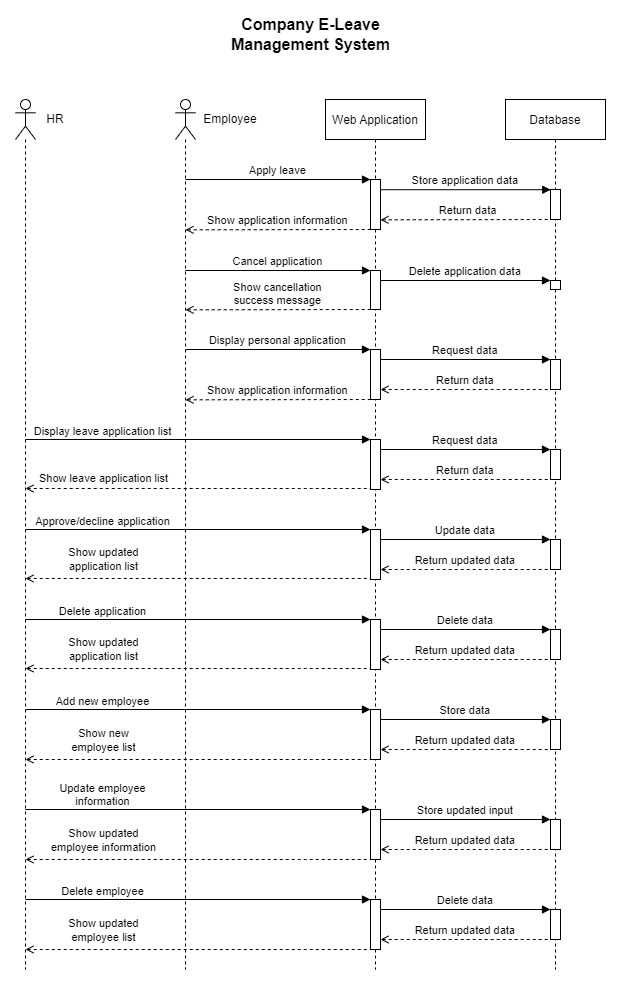

The diagram above was exported from draw.io. Its source (the exported page's mxGraphModel, read from the mxfile embedded in the PNG):
<mxGraphModel dx="952" dy="527" grid="1" gridSize="10" guides="1" tooltips="1" connect="1" arrows="1" fold="1" page="1" pageScale="1" pageWidth="850" pageHeight="1100" math="0" shadow="0">
  <root>
    <mxCell id="0" />
    <mxCell id="1" parent="0" />
    <mxCell id="sCY5K6g8Xm2As2Hpg3yS-1" value="Database" style="shape=umlLifeline;perimeter=lifelinePerimeter;container=1;collapsible=0;recursiveResize=0;rounded=0;shadow=0;strokeWidth=1;" parent="1" vertex="1">
      <mxGeometry x="620" y="130" width="100" height="870" as="geometry" />
    </mxCell>
    <mxCell id="sCY5K6g8Xm2As2Hpg3yS-4" value="" style="points=[];perimeter=orthogonalPerimeter;rounded=0;shadow=0;strokeWidth=1;" parent="sCY5K6g8Xm2As2Hpg3yS-1" vertex="1">
      <mxGeometry x="45" y="90" width="10" height="30" as="geometry" />
    </mxCell>
    <mxCell id="sCY5K6g8Xm2As2Hpg3yS-74" value="" style="points=[];perimeter=orthogonalPerimeter;rounded=0;shadow=0;strokeWidth=1;" parent="sCY5K6g8Xm2As2Hpg3yS-1" vertex="1">
      <mxGeometry x="45" y="181" width="10" height="9" as="geometry" />
    </mxCell>
    <mxCell id="sCY5K6g8Xm2As2Hpg3yS-103" value="" style="points=[];perimeter=orthogonalPerimeter;rounded=0;shadow=0;strokeWidth=1;" parent="sCY5K6g8Xm2As2Hpg3yS-1" vertex="1">
      <mxGeometry x="45" y="440" width="10" height="30" as="geometry" />
    </mxCell>
    <mxCell id="sCY5K6g8Xm2As2Hpg3yS-138" value="" style="points=[];perimeter=orthogonalPerimeter;rounded=0;shadow=0;strokeWidth=1;" parent="sCY5K6g8Xm2As2Hpg3yS-1" vertex="1">
      <mxGeometry x="45" y="260" width="10" height="30" as="geometry" />
    </mxCell>
    <mxCell id="sCY5K6g8Xm2As2Hpg3yS-139" value="Request data" style="verticalAlign=bottom;endArrow=block;shadow=0;strokeWidth=1;" parent="sCY5K6g8Xm2As2Hpg3yS-1" edge="1">
      <mxGeometry relative="1" as="geometry">
        <mxPoint x="-125" y="260" as="sourcePoint" />
        <mxPoint x="45" y="260" as="targetPoint" />
      </mxGeometry>
    </mxCell>
    <mxCell id="sCY5K6g8Xm2As2Hpg3yS-140" value="Return data" style="verticalAlign=bottom;endArrow=none;dashed=1;endSize=8;shadow=0;strokeWidth=1;endFill=0;startArrow=open;startFill=0;" parent="sCY5K6g8Xm2As2Hpg3yS-1" edge="1">
      <mxGeometry x="-0.002" relative="1" as="geometry">
        <mxPoint x="45" y="290" as="targetPoint" />
        <mxPoint x="-125" y="290" as="sourcePoint" />
        <Array as="points">
          <mxPoint x="-20" y="290" />
        </Array>
        <mxPoint as="offset" />
      </mxGeometry>
    </mxCell>
    <mxCell id="sCY5K6g8Xm2As2Hpg3yS-143" value="Return data" style="verticalAlign=bottom;endArrow=none;dashed=1;endSize=8;shadow=0;strokeWidth=1;endFill=0;startArrow=open;startFill=0;" parent="sCY5K6g8Xm2As2Hpg3yS-1" edge="1">
      <mxGeometry relative="1" as="geometry">
        <mxPoint x="50" y="120" as="targetPoint" />
        <mxPoint x="-125" y="120.33000000000004" as="sourcePoint" />
      </mxGeometry>
    </mxCell>
    <mxCell id="-iG6D9NYthdioNgiK_7--16" value="" style="points=[];perimeter=orthogonalPerimeter;rounded=0;shadow=0;strokeWidth=1;" vertex="1" parent="sCY5K6g8Xm2As2Hpg3yS-1">
      <mxGeometry x="45" y="620" width="10" height="30" as="geometry" />
    </mxCell>
    <mxCell id="-iG6D9NYthdioNgiK_7--23" value="Return updated data" style="verticalAlign=bottom;endArrow=none;dashed=1;endSize=8;shadow=0;strokeWidth=1;endFill=0;startArrow=open;startFill=0;" edge="1" parent="sCY5K6g8Xm2As2Hpg3yS-1">
      <mxGeometry relative="1" as="geometry">
        <mxPoint x="45" y="650" as="targetPoint" />
        <mxPoint x="-125" y="650" as="sourcePoint" />
        <Array as="points">
          <mxPoint x="-20" y="650" />
        </Array>
      </mxGeometry>
    </mxCell>
    <mxCell id="-iG6D9NYthdioNgiK_7--26" value="Return updated data" style="verticalAlign=bottom;endArrow=none;dashed=1;endSize=8;shadow=0;strokeWidth=1;endFill=0;startArrow=open;startFill=0;" edge="1" parent="sCY5K6g8Xm2As2Hpg3yS-1">
      <mxGeometry relative="1" as="geometry">
        <mxPoint x="45" y="750" as="targetPoint" />
        <mxPoint x="-125" y="750" as="sourcePoint" />
        <Array as="points">
          <mxPoint x="-20" y="750" />
        </Array>
      </mxGeometry>
    </mxCell>
    <mxCell id="-iG6D9NYthdioNgiK_7--42" value="" style="points=[];perimeter=orthogonalPerimeter;rounded=0;shadow=0;strokeWidth=1;" vertex="1" parent="sCY5K6g8Xm2As2Hpg3yS-1">
      <mxGeometry x="45" y="810" width="10" height="30" as="geometry" />
    </mxCell>
    <mxCell id="sCY5K6g8Xm2As2Hpg3yS-12" value="Web Application" style="shape=umlLifeline;perimeter=lifelinePerimeter;container=1;collapsible=0;recursiveResize=0;rounded=0;shadow=0;strokeWidth=1;" parent="1" vertex="1">
      <mxGeometry x="440" y="130" width="100" height="870" as="geometry" />
    </mxCell>
    <mxCell id="sCY5K6g8Xm2As2Hpg3yS-13" value="" style="points=[];perimeter=orthogonalPerimeter;rounded=0;shadow=0;strokeWidth=1;fillColor=#FFFFFF;" parent="sCY5K6g8Xm2As2Hpg3yS-12" vertex="1">
      <mxGeometry x="45" y="80" width="10" height="50" as="geometry" />
    </mxCell>
    <mxCell id="sCY5K6g8Xm2As2Hpg3yS-14" value="Apply leave" style="verticalAlign=bottom;endArrow=block;shadow=0;strokeWidth=1;" parent="sCY5K6g8Xm2As2Hpg3yS-12" edge="1">
      <mxGeometry relative="1" as="geometry">
        <mxPoint x="-140" y="80" as="sourcePoint" />
        <mxPoint x="45" y="80" as="targetPoint" />
      </mxGeometry>
    </mxCell>
    <mxCell id="sCY5K6g8Xm2As2Hpg3yS-70" value="" style="points=[];perimeter=orthogonalPerimeter;rounded=0;shadow=0;strokeWidth=1;fillColor=#FFFFFF;" parent="sCY5K6g8Xm2As2Hpg3yS-12" vertex="1">
      <mxGeometry x="45" y="171" width="10" height="39" as="geometry" />
    </mxCell>
    <mxCell id="sCY5K6g8Xm2As2Hpg3yS-90" value="" style="points=[];perimeter=orthogonalPerimeter;rounded=0;shadow=0;strokeWidth=1;fillColor=#FFFFFF;" parent="sCY5K6g8Xm2As2Hpg3yS-12" vertex="1">
      <mxGeometry x="45" y="430" width="10" height="50" as="geometry" />
    </mxCell>
    <mxCell id="sCY5K6g8Xm2As2Hpg3yS-91" value="" style="verticalAlign=bottom;endArrow=block;shadow=0;strokeWidth=1;" parent="sCY5K6g8Xm2As2Hpg3yS-12" edge="1">
      <mxGeometry relative="1" as="geometry">
        <mxPoint x="-300" y="430" as="sourcePoint" />
        <mxPoint x="45" y="430" as="targetPoint" />
      </mxGeometry>
    </mxCell>
    <mxCell id="sCY5K6g8Xm2As2Hpg3yS-92" value="Approve/decline application" style="edgeLabel;html=1;align=center;verticalAlign=bottom;resizable=0;points=[];" parent="sCY5K6g8Xm2As2Hpg3yS-91" connectable="0" vertex="1">
      <mxGeometry x="0.0686" y="1" relative="1" as="geometry">
        <mxPoint x="-107" y="1" as="offset" />
      </mxGeometry>
    </mxCell>
    <mxCell id="sCY5K6g8Xm2As2Hpg3yS-78" value="Show cancellation&#10;success message" style="verticalAlign=bottom;endArrow=none;dashed=1;endSize=8;shadow=0;strokeWidth=1;endFill=0;startArrow=open;startFill=0;" parent="sCY5K6g8Xm2As2Hpg3yS-12" edge="1">
      <mxGeometry relative="1" as="geometry">
        <mxPoint x="45" y="210.0000000000001" as="targetPoint" />
        <mxPoint x="-140" y="210.33000000000004" as="sourcePoint" />
      </mxGeometry>
    </mxCell>
    <mxCell id="sCY5K6g8Xm2As2Hpg3yS-136" value="" style="points=[];perimeter=orthogonalPerimeter;rounded=0;shadow=0;strokeWidth=1;fillColor=#FFFFFF;" parent="sCY5K6g8Xm2As2Hpg3yS-12" vertex="1">
      <mxGeometry x="45" y="250" width="10" height="50" as="geometry" />
    </mxCell>
    <mxCell id="sCY5K6g8Xm2As2Hpg3yS-141" value="Show application information" style="verticalAlign=bottom;endArrow=none;dashed=1;endSize=8;shadow=0;strokeWidth=1;endFill=0;startArrow=open;startFill=0;" parent="sCY5K6g8Xm2As2Hpg3yS-12" edge="1">
      <mxGeometry relative="1" as="geometry">
        <mxPoint x="45" y="300.0000000000001" as="targetPoint" />
        <mxPoint x="-140" y="300.33000000000004" as="sourcePoint" />
      </mxGeometry>
    </mxCell>
    <mxCell id="sCY5K6g8Xm2As2Hpg3yS-81" value="Show application information" style="verticalAlign=bottom;endArrow=none;dashed=1;endSize=8;shadow=0;strokeWidth=1;endFill=0;startArrow=open;startFill=0;" parent="sCY5K6g8Xm2As2Hpg3yS-12" edge="1">
      <mxGeometry relative="1" as="geometry">
        <mxPoint x="45" y="130.0000000000001" as="targetPoint" />
        <mxPoint x="-140" y="130.33000000000004" as="sourcePoint" />
      </mxGeometry>
    </mxCell>
    <mxCell id="-iG6D9NYthdioNgiK_7--9" value="" style="points=[];perimeter=orthogonalPerimeter;rounded=0;shadow=0;strokeWidth=1;fillColor=#FFFFFF;" vertex="1" parent="sCY5K6g8Xm2As2Hpg3yS-12">
      <mxGeometry x="45" y="610" width="10" height="50" as="geometry" />
    </mxCell>
    <mxCell id="-iG6D9NYthdioNgiK_7--37" value="" style="points=[];perimeter=orthogonalPerimeter;rounded=0;shadow=0;strokeWidth=1;fillColor=#FFFFFF;" vertex="1" parent="sCY5K6g8Xm2As2Hpg3yS-12">
      <mxGeometry x="45" y="800" width="10" height="50" as="geometry" />
    </mxCell>
    <mxCell id="sCY5K6g8Xm2As2Hpg3yS-18" style="edgeStyle=none;rounded=0;orthogonalLoop=1;jettySize=auto;html=1;endArrow=none;endFill=0;strokeColor=#000000;dashed=1;" parent="1" edge="1">
      <mxGeometry relative="1" as="geometry">
        <mxPoint x="140" y="1000" as="targetPoint" />
        <mxPoint x="140" y="170" as="sourcePoint" />
      </mxGeometry>
    </mxCell>
    <mxCell id="sCY5K6g8Xm2As2Hpg3yS-19" style="edgeStyle=none;rounded=0;orthogonalLoop=1;jettySize=auto;html=1;dashed=1;endArrow=none;endFill=0;strokeColor=#000000;" parent="1" source="sCY5K6g8Xm2As2Hpg3yS-24" edge="1">
      <mxGeometry relative="1" as="geometry">
        <mxPoint x="300" y="1000" as="targetPoint" />
      </mxGeometry>
    </mxCell>
    <mxCell id="sCY5K6g8Xm2As2Hpg3yS-23" value="" style="group" parent="1" connectable="0" vertex="1">
      <mxGeometry x="290" y="130" width="90" height="40" as="geometry" />
    </mxCell>
    <mxCell id="sCY5K6g8Xm2As2Hpg3yS-24" value="" style="shape=umlActor;verticalLabelPosition=bottom;verticalAlign=top;html=1;labelBackgroundColor=none;" parent="sCY5K6g8Xm2As2Hpg3yS-23" vertex="1">
      <mxGeometry width="20" height="40" as="geometry" />
    </mxCell>
    <mxCell id="sCY5K6g8Xm2As2Hpg3yS-25" value="Employee" style="text;html=1;strokeColor=none;fillColor=none;align=center;verticalAlign=middle;whiteSpace=wrap;rounded=0;labelBackgroundColor=none;" parent="sCY5K6g8Xm2As2Hpg3yS-23" vertex="1">
      <mxGeometry x="20" y="5" width="70" height="30" as="geometry" />
    </mxCell>
    <mxCell id="sCY5K6g8Xm2As2Hpg3yS-59" value="" style="points=[];perimeter=orthogonalPerimeter;rounded=0;shadow=0;strokeWidth=1;" parent="1" vertex="1">
      <mxGeometry x="665" y="480" width="10" height="30" as="geometry" />
    </mxCell>
    <mxCell id="sCY5K6g8Xm2As2Hpg3yS-60" value="Return data" style="verticalAlign=bottom;endArrow=none;dashed=1;endSize=8;shadow=0;strokeWidth=1;endFill=0;startArrow=open;startFill=0;" parent="1" edge="1">
      <mxGeometry x="-0.002" relative="1" as="geometry">
        <mxPoint x="665" y="510" as="targetPoint" />
        <mxPoint x="495" y="510" as="sourcePoint" />
        <Array as="points">
          <mxPoint x="600" y="510" />
        </Array>
        <mxPoint as="offset" />
      </mxGeometry>
    </mxCell>
    <mxCell id="sCY5K6g8Xm2As2Hpg3yS-61" value="" style="points=[];perimeter=orthogonalPerimeter;rounded=0;shadow=0;strokeWidth=1;fillColor=#FFFFFF;" parent="1" vertex="1">
      <mxGeometry x="485" y="470" width="10" height="50" as="geometry" />
    </mxCell>
    <mxCell id="sCY5K6g8Xm2As2Hpg3yS-64" value="Request data" style="verticalAlign=bottom;endArrow=block;shadow=0;strokeWidth=1;" parent="1" source="sCY5K6g8Xm2As2Hpg3yS-61" edge="1">
      <mxGeometry relative="1" as="geometry">
        <mxPoint x="500" y="480.0000000000002" as="sourcePoint" />
        <mxPoint x="665" y="480" as="targetPoint" />
      </mxGeometry>
    </mxCell>
    <mxCell id="sCY5K6g8Xm2As2Hpg3yS-65" value="" style="verticalAlign=bottom;endArrow=none;dashed=1;endSize=8;shadow=0;strokeWidth=1;endFill=0;startArrow=open;startFill=0;" parent="1" edge="1">
      <mxGeometry relative="1" as="geometry">
        <mxPoint x="485" y="519" as="targetPoint" />
        <mxPoint x="140" y="519" as="sourcePoint" />
        <Array as="points">
          <mxPoint x="420" y="519" />
        </Array>
      </mxGeometry>
    </mxCell>
    <mxCell id="sCY5K6g8Xm2As2Hpg3yS-66" value="Show leave application list" style="edgeLabel;html=1;align=center;verticalAlign=middle;resizable=0;points=[];" parent="sCY5K6g8Xm2As2Hpg3yS-65" connectable="0" vertex="1">
      <mxGeometry x="0.1271" relative="1" as="geometry">
        <mxPoint x="-117" y="-10" as="offset" />
      </mxGeometry>
    </mxCell>
    <mxCell id="sCY5K6g8Xm2As2Hpg3yS-75" value="Delete application data" style="verticalAlign=bottom;endArrow=block;shadow=0;strokeWidth=1;" parent="1" source="sCY5K6g8Xm2As2Hpg3yS-70" edge="1">
      <mxGeometry relative="1" as="geometry">
        <mxPoint x="500" y="311.00000000000017" as="sourcePoint" />
        <mxPoint x="665" y="311" as="targetPoint" />
      </mxGeometry>
    </mxCell>
    <mxCell id="sCY5K6g8Xm2As2Hpg3yS-68" value="Store application data" style="verticalAlign=bottom;endArrow=block;shadow=0;strokeWidth=1;entryX=0.024;entryY=-0.079;entryDx=0;entryDy=0;entryPerimeter=0;" parent="1" edge="1">
      <mxGeometry relative="1" as="geometry">
        <mxPoint x="495" y="220.20999999999998" as="sourcePoint" />
        <mxPoint x="665.24" y="220.20999999999998" as="targetPoint" />
      </mxGeometry>
    </mxCell>
    <mxCell id="sCY5K6g8Xm2As2Hpg3yS-80" value="Cancel application" style="verticalAlign=bottom;endArrow=block;shadow=0;strokeWidth=1;" parent="1" edge="1">
      <mxGeometry relative="1" as="geometry">
        <mxPoint x="300" y="301" as="sourcePoint" />
        <mxPoint x="485" y="301" as="targetPoint" />
      </mxGeometry>
    </mxCell>
    <mxCell id="sCY5K6g8Xm2As2Hpg3yS-95" value="" style="verticalAlign=bottom;endArrow=block;shadow=0;strokeWidth=1;" parent="1" edge="1">
      <mxGeometry relative="1" as="geometry">
        <mxPoint x="140" y="470" as="sourcePoint" />
        <mxPoint x="485" y="470" as="targetPoint" />
      </mxGeometry>
    </mxCell>
    <mxCell id="sCY5K6g8Xm2As2Hpg3yS-96" value="Display leave application list" style="edgeLabel;html=1;align=center;verticalAlign=bottom;resizable=0;points=[];" parent="sCY5K6g8Xm2As2Hpg3yS-95" connectable="0" vertex="1">
      <mxGeometry x="0.0686" y="1" relative="1" as="geometry">
        <mxPoint x="-107" y="1" as="offset" />
      </mxGeometry>
    </mxCell>
    <mxCell id="sCY5K6g8Xm2As2Hpg3yS-102" value="" style="group" parent="1" connectable="0" vertex="1">
      <mxGeometry x="130" y="130" width="80" height="40" as="geometry" />
    </mxCell>
    <mxCell id="sCY5K6g8Xm2As2Hpg3yS-100" value="" style="shape=umlActor;verticalLabelPosition=bottom;verticalAlign=top;html=1;labelBackgroundColor=none;" parent="sCY5K6g8Xm2As2Hpg3yS-102" vertex="1">
      <mxGeometry width="20" height="40" as="geometry" />
    </mxCell>
    <mxCell id="sCY5K6g8Xm2As2Hpg3yS-101" value="HR" style="text;html=1;strokeColor=none;fillColor=none;align=center;verticalAlign=middle;whiteSpace=wrap;rounded=0;" parent="sCY5K6g8Xm2As2Hpg3yS-102" vertex="1">
      <mxGeometry x="20" y="5" width="40" height="30" as="geometry" />
    </mxCell>
    <mxCell id="sCY5K6g8Xm2As2Hpg3yS-104" value="Update data" style="verticalAlign=bottom;endArrow=block;shadow=0;strokeWidth=1;" parent="1" source="sCY5K6g8Xm2As2Hpg3yS-90" edge="1">
      <mxGeometry relative="1" as="geometry">
        <mxPoint x="500" y="570.0000000000002" as="sourcePoint" />
        <mxPoint x="665" y="570" as="targetPoint" />
      </mxGeometry>
    </mxCell>
    <mxCell id="sCY5K6g8Xm2As2Hpg3yS-107" value="Return updated data" style="verticalAlign=bottom;endArrow=none;dashed=1;endSize=8;shadow=0;strokeWidth=1;endFill=0;startArrow=open;startFill=0;" parent="1" edge="1">
      <mxGeometry relative="1" as="geometry">
        <mxPoint x="665" y="599.9999999999999" as="targetPoint" />
        <mxPoint x="495" y="599.9999999999999" as="sourcePoint" />
        <Array as="points">
          <mxPoint x="600" y="600" />
        </Array>
      </mxGeometry>
    </mxCell>
    <mxCell id="sCY5K6g8Xm2As2Hpg3yS-108" value="" style="verticalAlign=bottom;endArrow=none;dashed=1;endSize=8;shadow=0;strokeWidth=1;endFill=0;startArrow=open;startFill=0;" parent="1" edge="1">
      <mxGeometry relative="1" as="geometry">
        <mxPoint x="485" y="609.0000000000001" as="targetPoint" />
        <mxPoint x="140" y="609.0000000000001" as="sourcePoint" />
        <Array as="points">
          <mxPoint x="420" y="609" />
        </Array>
      </mxGeometry>
    </mxCell>
    <mxCell id="sCY5K6g8Xm2As2Hpg3yS-109" value="Show updated&lt;br&gt;application list" style="edgeLabel;html=1;align=center;verticalAlign=middle;resizable=0;points=[];" parent="sCY5K6g8Xm2As2Hpg3yS-108" connectable="0" vertex="1">
      <mxGeometry x="0.1271" relative="1" as="geometry">
        <mxPoint x="-117" y="-19" as="offset" />
      </mxGeometry>
    </mxCell>
    <mxCell id="sCY5K6g8Xm2As2Hpg3yS-118" value="" style="points=[];perimeter=orthogonalPerimeter;rounded=0;shadow=0;strokeWidth=1;" parent="1" vertex="1">
      <mxGeometry x="665" y="660" width="10" height="30" as="geometry" />
    </mxCell>
    <mxCell id="sCY5K6g8Xm2As2Hpg3yS-119" value="" style="points=[];perimeter=orthogonalPerimeter;rounded=0;shadow=0;strokeWidth=1;fillColor=#FFFFFF;" parent="1" vertex="1">
      <mxGeometry x="485" y="650" width="10" height="50" as="geometry" />
    </mxCell>
    <mxCell id="sCY5K6g8Xm2As2Hpg3yS-120" value="" style="verticalAlign=bottom;endArrow=block;shadow=0;strokeWidth=1;" parent="1" edge="1">
      <mxGeometry relative="1" as="geometry">
        <mxPoint x="140" y="650" as="sourcePoint" />
        <mxPoint x="485" y="650" as="targetPoint" />
      </mxGeometry>
    </mxCell>
    <mxCell id="sCY5K6g8Xm2As2Hpg3yS-121" value="Delete application" style="edgeLabel;html=1;align=center;verticalAlign=bottom;resizable=0;points=[];" parent="sCY5K6g8Xm2As2Hpg3yS-120" connectable="0" vertex="1">
      <mxGeometry x="0.0686" y="1" relative="1" as="geometry">
        <mxPoint x="-107" y="1" as="offset" />
      </mxGeometry>
    </mxCell>
    <mxCell id="sCY5K6g8Xm2As2Hpg3yS-122" value="Delete data" style="verticalAlign=bottom;endArrow=block;shadow=0;strokeWidth=1;" parent="1" source="sCY5K6g8Xm2As2Hpg3yS-119" edge="1">
      <mxGeometry relative="1" as="geometry">
        <mxPoint x="500" y="660.0000000000002" as="sourcePoint" />
        <mxPoint x="665" y="660" as="targetPoint" />
      </mxGeometry>
    </mxCell>
    <mxCell id="sCY5K6g8Xm2As2Hpg3yS-123" value="Return updated data" style="verticalAlign=bottom;endArrow=none;dashed=1;endSize=8;shadow=0;strokeWidth=1;endFill=0;startArrow=open;startFill=0;" parent="1" edge="1">
      <mxGeometry relative="1" as="geometry">
        <mxPoint x="665" y="690" as="targetPoint" />
        <mxPoint x="495" y="690" as="sourcePoint" />
        <Array as="points">
          <mxPoint x="600" y="690" />
        </Array>
      </mxGeometry>
    </mxCell>
    <mxCell id="sCY5K6g8Xm2As2Hpg3yS-124" value="" style="verticalAlign=bottom;endArrow=none;dashed=1;endSize=8;shadow=0;strokeWidth=1;endFill=0;startArrow=open;startFill=0;" parent="1" edge="1">
      <mxGeometry relative="1" as="geometry">
        <mxPoint x="485" y="699" as="targetPoint" />
        <mxPoint x="140" y="699" as="sourcePoint" />
        <Array as="points">
          <mxPoint x="420" y="699" />
        </Array>
      </mxGeometry>
    </mxCell>
    <mxCell id="sCY5K6g8Xm2As2Hpg3yS-125" value="Show updated&lt;br&gt;application list" style="edgeLabel;html=1;align=center;verticalAlign=middle;resizable=0;points=[];" parent="sCY5K6g8Xm2As2Hpg3yS-124" connectable="0" vertex="1">
      <mxGeometry x="0.1271" relative="1" as="geometry">
        <mxPoint x="-117" y="-19" as="offset" />
      </mxGeometry>
    </mxCell>
    <mxCell id="sCY5K6g8Xm2As2Hpg3yS-137" value="Display personal application" style="verticalAlign=bottom;endArrow=block;shadow=0;strokeWidth=1;" parent="1" edge="1">
      <mxGeometry relative="1" as="geometry">
        <mxPoint x="300" y="380" as="sourcePoint" />
        <mxPoint x="485" y="380" as="targetPoint" />
      </mxGeometry>
    </mxCell>
    <mxCell id="sCY5K6g8Xm2As2Hpg3yS-142" value="Company E-Leave&lt;br style=&quot;font-size: 16px;&quot;&gt;Management System" style="text;html=1;strokeColor=none;fillColor=none;align=center;verticalAlign=middle;whiteSpace=wrap;rounded=0;fontStyle=1;fontSize=16;" parent="1" vertex="1">
      <mxGeometry x="313" y="50" width="225" height="30" as="geometry" />
    </mxCell>
    <mxCell id="-iG6D9NYthdioNgiK_7--14" value="" style="verticalAlign=bottom;endArrow=block;shadow=0;strokeWidth=1;" edge="1" parent="1">
      <mxGeometry relative="1" as="geometry">
        <mxPoint x="140" y="740" as="sourcePoint" />
        <mxPoint x="485" y="740" as="targetPoint" />
      </mxGeometry>
    </mxCell>
    <mxCell id="-iG6D9NYthdioNgiK_7--15" value="Add new employee" style="edgeLabel;html=1;align=center;verticalAlign=bottom;resizable=0;points=[];" connectable="0" vertex="1" parent="-iG6D9NYthdioNgiK_7--14">
      <mxGeometry x="0.0686" y="1" relative="1" as="geometry">
        <mxPoint x="-107" y="1" as="offset" />
      </mxGeometry>
    </mxCell>
    <mxCell id="-iG6D9NYthdioNgiK_7--17" value="Store data" style="verticalAlign=bottom;endArrow=block;shadow=0;strokeWidth=1;" edge="1" parent="1">
      <mxGeometry relative="1" as="geometry">
        <mxPoint x="495" y="750" as="sourcePoint" />
        <mxPoint x="665" y="750" as="targetPoint" />
      </mxGeometry>
    </mxCell>
    <mxCell id="-iG6D9NYthdioNgiK_7--18" value="" style="points=[];perimeter=orthogonalPerimeter;rounded=0;shadow=0;strokeWidth=1;" vertex="1" parent="1">
      <mxGeometry x="665" y="850" width="10" height="30" as="geometry" />
    </mxCell>
    <mxCell id="-iG6D9NYthdioNgiK_7--19" value="" style="points=[];perimeter=orthogonalPerimeter;rounded=0;shadow=0;strokeWidth=1;fillColor=#FFFFFF;" vertex="1" parent="1">
      <mxGeometry x="485" y="840" width="10" height="50" as="geometry" />
    </mxCell>
    <mxCell id="-iG6D9NYthdioNgiK_7--20" value="" style="verticalAlign=bottom;endArrow=block;shadow=0;strokeWidth=1;" edge="1" parent="1">
      <mxGeometry relative="1" as="geometry">
        <mxPoint x="140" y="840" as="sourcePoint" />
        <mxPoint x="485" y="840" as="targetPoint" />
      </mxGeometry>
    </mxCell>
    <mxCell id="-iG6D9NYthdioNgiK_7--21" value="Update employee&lt;br&gt;information" style="edgeLabel;html=1;align=center;verticalAlign=bottom;resizable=0;points=[];" connectable="0" vertex="1" parent="-iG6D9NYthdioNgiK_7--20">
      <mxGeometry x="0.0686" y="1" relative="1" as="geometry">
        <mxPoint x="-107" y="1" as="offset" />
      </mxGeometry>
    </mxCell>
    <mxCell id="-iG6D9NYthdioNgiK_7--22" value="Store updated input" style="verticalAlign=bottom;endArrow=block;shadow=0;strokeWidth=1;" edge="1" parent="1">
      <mxGeometry relative="1" as="geometry">
        <mxPoint x="495" y="850" as="sourcePoint" />
        <mxPoint x="665" y="850" as="targetPoint" />
      </mxGeometry>
    </mxCell>
    <mxCell id="-iG6D9NYthdioNgiK_7--24" value="" style="verticalAlign=bottom;endArrow=none;dashed=1;endSize=8;shadow=0;strokeWidth=1;endFill=0;startArrow=open;startFill=0;" edge="1" parent="1">
      <mxGeometry relative="1" as="geometry">
        <mxPoint x="485" y="790" as="targetPoint" />
        <mxPoint x="140" y="790" as="sourcePoint" />
        <Array as="points">
          <mxPoint x="420" y="790" />
        </Array>
      </mxGeometry>
    </mxCell>
    <mxCell id="-iG6D9NYthdioNgiK_7--25" value="Show new&lt;br&gt;employee list" style="edgeLabel;html=1;align=center;verticalAlign=middle;resizable=0;points=[];" connectable="0" vertex="1" parent="-iG6D9NYthdioNgiK_7--24">
      <mxGeometry x="0.1271" relative="1" as="geometry">
        <mxPoint x="-117" y="-19" as="offset" />
      </mxGeometry>
    </mxCell>
    <mxCell id="-iG6D9NYthdioNgiK_7--27" value="" style="verticalAlign=bottom;endArrow=none;dashed=1;endSize=8;shadow=0;strokeWidth=1;endFill=0;startArrow=open;startFill=0;" edge="1" parent="1">
      <mxGeometry relative="1" as="geometry">
        <mxPoint x="485" y="890" as="targetPoint" />
        <mxPoint x="140" y="890" as="sourcePoint" />
        <Array as="points">
          <mxPoint x="420" y="890" />
        </Array>
      </mxGeometry>
    </mxCell>
    <mxCell id="-iG6D9NYthdioNgiK_7--28" value="Show updated&lt;br&gt;employee information" style="edgeLabel;html=1;align=center;verticalAlign=middle;resizable=0;points=[];" connectable="0" vertex="1" parent="-iG6D9NYthdioNgiK_7--27">
      <mxGeometry x="0.1271" relative="1" as="geometry">
        <mxPoint x="-117" y="-19" as="offset" />
      </mxGeometry>
    </mxCell>
    <mxCell id="-iG6D9NYthdioNgiK_7--38" value="" style="verticalAlign=bottom;endArrow=block;shadow=0;strokeWidth=1;" edge="1" parent="1">
      <mxGeometry relative="1" as="geometry">
        <mxPoint x="140" y="930" as="sourcePoint" />
        <mxPoint x="485" y="930" as="targetPoint" />
      </mxGeometry>
    </mxCell>
    <mxCell id="-iG6D9NYthdioNgiK_7--39" value="Delete employee" style="edgeLabel;html=1;align=center;verticalAlign=bottom;resizable=0;points=[];" connectable="0" vertex="1" parent="-iG6D9NYthdioNgiK_7--38">
      <mxGeometry x="0.0686" y="1" relative="1" as="geometry">
        <mxPoint x="-107" y="1" as="offset" />
      </mxGeometry>
    </mxCell>
    <mxCell id="-iG6D9NYthdioNgiK_7--40" value="" style="verticalAlign=bottom;endArrow=none;dashed=1;endSize=8;shadow=0;strokeWidth=1;endFill=0;startArrow=open;startFill=0;" edge="1" parent="1">
      <mxGeometry relative="1" as="geometry">
        <mxPoint x="485" y="980" as="targetPoint" />
        <mxPoint x="140" y="980" as="sourcePoint" />
        <Array as="points">
          <mxPoint x="420" y="980" />
        </Array>
      </mxGeometry>
    </mxCell>
    <mxCell id="-iG6D9NYthdioNgiK_7--41" value="Show updated&lt;br&gt;employee list" style="edgeLabel;html=1;align=center;verticalAlign=middle;resizable=0;points=[];" connectable="0" vertex="1" parent="-iG6D9NYthdioNgiK_7--40">
      <mxGeometry x="0.1271" relative="1" as="geometry">
        <mxPoint x="-117" y="-19" as="offset" />
      </mxGeometry>
    </mxCell>
    <mxCell id="-iG6D9NYthdioNgiK_7--43" value="Return updated data" style="verticalAlign=bottom;endArrow=none;dashed=1;endSize=8;shadow=0;strokeWidth=1;endFill=0;startArrow=open;startFill=0;" edge="1" parent="1">
      <mxGeometry relative="1" as="geometry">
        <mxPoint x="665" y="970" as="targetPoint" />
        <mxPoint x="495" y="970" as="sourcePoint" />
        <Array as="points">
          <mxPoint x="600" y="970" />
        </Array>
      </mxGeometry>
    </mxCell>
    <mxCell id="-iG6D9NYthdioNgiK_7--44" value="Delete data" style="verticalAlign=bottom;endArrow=block;shadow=0;strokeWidth=1;" edge="1" parent="1">
      <mxGeometry relative="1" as="geometry">
        <mxPoint x="495" y="940" as="sourcePoint" />
        <mxPoint x="665" y="940" as="targetPoint" />
      </mxGeometry>
    </mxCell>
  </root>
</mxGraphModel>